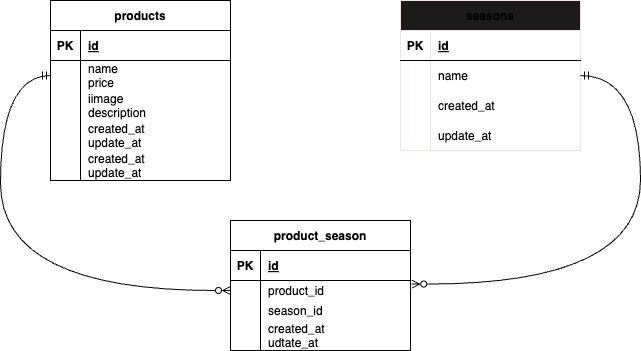

The diagram above was exported from draw.io. Its source (the exported page's mxGraphModel, read from the mxfile embedded in the PNG):
<mxGraphModel dx="1099" dy="546" grid="1" gridSize="10" guides="1" tooltips="1" connect="1" arrows="1" fold="1" page="1" pageScale="1" pageWidth="827" pageHeight="1169" background="#ffffff" math="0" shadow="0">
  <root>
    <mxCell id="0" />
    <mxCell id="1" parent="0" />
    <mxCell id="2" value="products" style="shape=table;startSize=30;container=1;collapsible=1;childLayout=tableLayout;fixedRows=1;rowLines=0;fontStyle=1;align=center;resizeLast=1;" parent="1" vertex="1">
      <mxGeometry x="100" y="80" width="180" height="180" as="geometry" />
    </mxCell>
    <mxCell id="3" value="" style="shape=tableRow;horizontal=0;startSize=0;swimlaneHead=0;swimlaneBody=0;fillColor=none;collapsible=0;dropTarget=0;points=[[0,0.5],[1,0.5]];portConstraint=eastwest;top=0;left=0;right=0;bottom=1;" parent="2" vertex="1">
      <mxGeometry y="30" width="180" height="30" as="geometry" />
    </mxCell>
    <mxCell id="4" value="PK" style="shape=partialRectangle;connectable=0;fillColor=none;top=0;left=0;bottom=0;right=0;fontStyle=1;overflow=hidden;" parent="3" vertex="1">
      <mxGeometry width="30" height="30" as="geometry">
        <mxRectangle width="30" height="30" as="alternateBounds" />
      </mxGeometry>
    </mxCell>
    <mxCell id="5" value="id" style="shape=partialRectangle;connectable=0;fillColor=none;top=0;left=0;bottom=0;right=0;align=left;spacingLeft=6;fontStyle=5;overflow=hidden;" parent="3" vertex="1">
      <mxGeometry x="30" width="150" height="30" as="geometry">
        <mxRectangle width="150" height="30" as="alternateBounds" />
      </mxGeometry>
    </mxCell>
    <mxCell id="6" value="" style="shape=tableRow;horizontal=0;startSize=0;swimlaneHead=0;swimlaneBody=0;fillColor=none;collapsible=0;dropTarget=0;points=[[0,0.5],[1,0.5]];portConstraint=eastwest;top=0;left=0;right=0;bottom=0;" parent="2" vertex="1">
      <mxGeometry y="60" width="180" height="30" as="geometry" />
    </mxCell>
    <mxCell id="7" value="" style="shape=partialRectangle;connectable=0;fillColor=none;top=0;left=0;bottom=0;right=0;editable=1;overflow=hidden;" parent="6" vertex="1">
      <mxGeometry width="30" height="30" as="geometry">
        <mxRectangle width="30" height="30" as="alternateBounds" />
      </mxGeometry>
    </mxCell>
    <mxCell id="8" value="name&#10;price" style="shape=partialRectangle;connectable=0;fillColor=none;top=0;left=0;bottom=0;right=0;align=left;spacingLeft=6;overflow=hidden;" parent="6" vertex="1">
      <mxGeometry x="30" width="150" height="30" as="geometry">
        <mxRectangle width="150" height="30" as="alternateBounds" />
      </mxGeometry>
    </mxCell>
    <mxCell id="9" value="" style="shape=tableRow;horizontal=0;startSize=0;swimlaneHead=0;swimlaneBody=0;fillColor=none;collapsible=0;dropTarget=0;points=[[0,0.5],[1,0.5]];portConstraint=eastwest;top=0;left=0;right=0;bottom=0;" parent="2" vertex="1">
      <mxGeometry y="90" width="180" height="30" as="geometry" />
    </mxCell>
    <mxCell id="10" value="" style="shape=partialRectangle;connectable=0;fillColor=none;top=0;left=0;bottom=0;right=0;editable=1;overflow=hidden;" parent="9" vertex="1">
      <mxGeometry width="30" height="30" as="geometry">
        <mxRectangle width="30" height="30" as="alternateBounds" />
      </mxGeometry>
    </mxCell>
    <mxCell id="11" value="iimage&#10;description" style="shape=partialRectangle;connectable=0;fillColor=none;top=0;left=0;bottom=0;right=0;align=left;spacingLeft=6;overflow=hidden;" parent="9" vertex="1">
      <mxGeometry x="30" width="150" height="30" as="geometry">
        <mxRectangle width="150" height="30" as="alternateBounds" />
      </mxGeometry>
    </mxCell>
    <mxCell id="43" value="" style="shape=tableRow;horizontal=0;startSize=0;swimlaneHead=0;swimlaneBody=0;fillColor=none;collapsible=0;dropTarget=0;points=[[0,0.5],[1,0.5]];portConstraint=eastwest;top=0;left=0;right=0;bottom=0;" vertex="1" parent="2">
      <mxGeometry y="120" width="180" height="30" as="geometry" />
    </mxCell>
    <mxCell id="44" value="" style="shape=partialRectangle;connectable=0;fillColor=none;top=0;left=0;bottom=0;right=0;editable=1;overflow=hidden;" vertex="1" parent="43">
      <mxGeometry width="30" height="30" as="geometry">
        <mxRectangle width="30" height="30" as="alternateBounds" />
      </mxGeometry>
    </mxCell>
    <mxCell id="45" value="created_at&#10;update_at" style="shape=partialRectangle;connectable=0;fillColor=none;top=0;left=0;bottom=0;right=0;align=left;spacingLeft=6;overflow=hidden;" vertex="1" parent="43">
      <mxGeometry x="30" width="150" height="30" as="geometry">
        <mxRectangle width="150" height="30" as="alternateBounds" />
      </mxGeometry>
    </mxCell>
    <mxCell id="12" value="" style="shape=tableRow;horizontal=0;startSize=0;swimlaneHead=0;swimlaneBody=0;fillColor=none;collapsible=0;dropTarget=0;points=[[0,0.5],[1,0.5]];portConstraint=eastwest;top=0;left=0;right=0;bottom=0;" parent="2" vertex="1">
      <mxGeometry y="150" width="180" height="30" as="geometry" />
    </mxCell>
    <mxCell id="13" value="" style="shape=partialRectangle;connectable=0;fillColor=none;top=0;left=0;bottom=0;right=0;editable=1;overflow=hidden;" parent="12" vertex="1">
      <mxGeometry width="30" height="30" as="geometry">
        <mxRectangle width="30" height="30" as="alternateBounds" />
      </mxGeometry>
    </mxCell>
    <mxCell id="14" value="created_at&#10;update_at" style="shape=partialRectangle;connectable=0;fillColor=none;top=0;left=0;bottom=0;right=0;align=left;spacingLeft=6;overflow=hidden;" parent="12" vertex="1">
      <mxGeometry x="30" width="150" height="30" as="geometry">
        <mxRectangle width="150" height="30" as="alternateBounds" />
      </mxGeometry>
    </mxCell>
    <mxCell id="15" value="seasons" style="shape=table;startSize=30;container=1;collapsible=1;childLayout=tableLayout;fixedRows=1;rowLines=0;fontStyle=1;align=center;resizeLast=1;strokeColor=#F0E4E4;fillColor=#1D1A1B;" vertex="1" parent="1">
      <mxGeometry x="450" y="80" width="180" height="150" as="geometry" />
    </mxCell>
    <mxCell id="16" value="" style="shape=tableRow;horizontal=0;startSize=0;swimlaneHead=0;swimlaneBody=0;fillColor=none;collapsible=0;dropTarget=0;points=[[0,0.5],[1,0.5]];portConstraint=eastwest;top=0;left=0;right=0;bottom=1;" vertex="1" parent="15">
      <mxGeometry y="30" width="180" height="30" as="geometry" />
    </mxCell>
    <mxCell id="17" value="PK" style="shape=partialRectangle;connectable=0;fillColor=none;top=0;left=0;bottom=0;right=0;fontStyle=1;overflow=hidden;" vertex="1" parent="16">
      <mxGeometry width="30" height="30" as="geometry">
        <mxRectangle width="30" height="30" as="alternateBounds" />
      </mxGeometry>
    </mxCell>
    <mxCell id="18" value="id" style="shape=partialRectangle;connectable=0;fillColor=none;top=0;left=0;bottom=0;right=0;align=left;spacingLeft=6;fontStyle=5;overflow=hidden;" vertex="1" parent="16">
      <mxGeometry x="30" width="150" height="30" as="geometry">
        <mxRectangle width="150" height="30" as="alternateBounds" />
      </mxGeometry>
    </mxCell>
    <mxCell id="19" value="" style="shape=tableRow;horizontal=0;startSize=0;swimlaneHead=0;swimlaneBody=0;fillColor=none;collapsible=0;dropTarget=0;points=[[0,0.5],[1,0.5]];portConstraint=eastwest;top=0;left=0;right=0;bottom=0;" vertex="1" parent="15">
      <mxGeometry y="60" width="180" height="30" as="geometry" />
    </mxCell>
    <mxCell id="20" value="" style="shape=partialRectangle;connectable=0;fillColor=none;top=0;left=0;bottom=0;right=0;editable=1;overflow=hidden;" vertex="1" parent="19">
      <mxGeometry width="30" height="30" as="geometry">
        <mxRectangle width="30" height="30" as="alternateBounds" />
      </mxGeometry>
    </mxCell>
    <mxCell id="21" value="name" style="shape=partialRectangle;connectable=0;fillColor=none;top=0;left=0;bottom=0;right=0;align=left;spacingLeft=6;overflow=hidden;" vertex="1" parent="19">
      <mxGeometry x="30" width="150" height="30" as="geometry">
        <mxRectangle width="150" height="30" as="alternateBounds" />
      </mxGeometry>
    </mxCell>
    <mxCell id="22" value="" style="shape=tableRow;horizontal=0;startSize=0;swimlaneHead=0;swimlaneBody=0;fillColor=none;collapsible=0;dropTarget=0;points=[[0,0.5],[1,0.5]];portConstraint=eastwest;top=0;left=0;right=0;bottom=0;" vertex="1" parent="15">
      <mxGeometry y="90" width="180" height="30" as="geometry" />
    </mxCell>
    <mxCell id="23" value="" style="shape=partialRectangle;connectable=0;fillColor=none;top=0;left=0;bottom=0;right=0;editable=1;overflow=hidden;" vertex="1" parent="22">
      <mxGeometry width="30" height="30" as="geometry">
        <mxRectangle width="30" height="30" as="alternateBounds" />
      </mxGeometry>
    </mxCell>
    <mxCell id="24" value="created_at" style="shape=partialRectangle;connectable=0;fillColor=none;top=0;left=0;bottom=0;right=0;align=left;spacingLeft=6;overflow=hidden;" vertex="1" parent="22">
      <mxGeometry x="30" width="150" height="30" as="geometry">
        <mxRectangle width="150" height="30" as="alternateBounds" />
      </mxGeometry>
    </mxCell>
    <mxCell id="25" value="" style="shape=tableRow;horizontal=0;startSize=0;swimlaneHead=0;swimlaneBody=0;fillColor=none;collapsible=0;dropTarget=0;points=[[0,0.5],[1,0.5]];portConstraint=eastwest;top=0;left=0;right=0;bottom=0;" vertex="1" parent="15">
      <mxGeometry y="120" width="180" height="30" as="geometry" />
    </mxCell>
    <mxCell id="26" value="" style="shape=partialRectangle;connectable=0;fillColor=none;top=0;left=0;bottom=0;right=0;editable=1;overflow=hidden;" vertex="1" parent="25">
      <mxGeometry width="30" height="30" as="geometry">
        <mxRectangle width="30" height="30" as="alternateBounds" />
      </mxGeometry>
    </mxCell>
    <mxCell id="27" value="update_at" style="shape=partialRectangle;connectable=0;fillColor=none;top=0;left=0;bottom=0;right=0;align=left;spacingLeft=6;overflow=hidden;" vertex="1" parent="25">
      <mxGeometry x="30" width="150" height="30" as="geometry">
        <mxRectangle width="150" height="30" as="alternateBounds" />
      </mxGeometry>
    </mxCell>
    <mxCell id="28" value="product_season" style="shape=table;startSize=30;container=1;collapsible=1;childLayout=tableLayout;fixedRows=1;rowLines=0;fontStyle=1;align=center;resizeLast=1;" vertex="1" parent="1">
      <mxGeometry x="280" y="300" width="180" height="130" as="geometry" />
    </mxCell>
    <mxCell id="29" value="" style="shape=tableRow;horizontal=0;startSize=0;swimlaneHead=0;swimlaneBody=0;fillColor=none;collapsible=0;dropTarget=0;points=[[0,0.5],[1,0.5]];portConstraint=eastwest;top=0;left=0;right=0;bottom=1;" vertex="1" parent="28">
      <mxGeometry y="30" width="180" height="30" as="geometry" />
    </mxCell>
    <mxCell id="30" value="PK" style="shape=partialRectangle;connectable=0;fillColor=none;top=0;left=0;bottom=0;right=0;fontStyle=1;overflow=hidden;" vertex="1" parent="29">
      <mxGeometry width="30" height="30" as="geometry">
        <mxRectangle width="30" height="30" as="alternateBounds" />
      </mxGeometry>
    </mxCell>
    <mxCell id="31" value="id" style="shape=partialRectangle;connectable=0;fillColor=none;top=0;left=0;bottom=0;right=0;align=left;spacingLeft=6;fontStyle=5;overflow=hidden;" vertex="1" parent="29">
      <mxGeometry x="30" width="150" height="30" as="geometry">
        <mxRectangle width="150" height="30" as="alternateBounds" />
      </mxGeometry>
    </mxCell>
    <mxCell id="32" value="" style="shape=tableRow;horizontal=0;startSize=0;swimlaneHead=0;swimlaneBody=0;fillColor=none;collapsible=0;dropTarget=0;points=[[0,0.5],[1,0.5]];portConstraint=eastwest;top=0;left=0;right=0;bottom=0;" vertex="1" parent="28">
      <mxGeometry y="60" width="180" height="20" as="geometry" />
    </mxCell>
    <mxCell id="33" value="" style="shape=partialRectangle;connectable=0;fillColor=none;top=0;left=0;bottom=0;right=0;editable=1;overflow=hidden;" vertex="1" parent="32">
      <mxGeometry width="30" height="20" as="geometry">
        <mxRectangle width="30" height="20" as="alternateBounds" />
      </mxGeometry>
    </mxCell>
    <mxCell id="34" value="product_id" style="shape=partialRectangle;connectable=0;fillColor=none;top=0;left=0;bottom=0;right=0;align=left;spacingLeft=6;overflow=hidden;" vertex="1" parent="32">
      <mxGeometry x="30" width="150" height="20" as="geometry">
        <mxRectangle width="150" height="20" as="alternateBounds" />
      </mxGeometry>
    </mxCell>
    <mxCell id="35" value="" style="shape=tableRow;horizontal=0;startSize=0;swimlaneHead=0;swimlaneBody=0;fillColor=none;collapsible=0;dropTarget=0;points=[[0,0.5],[1,0.5]];portConstraint=eastwest;top=0;left=0;right=0;bottom=0;" vertex="1" parent="28">
      <mxGeometry y="80" width="180" height="20" as="geometry" />
    </mxCell>
    <mxCell id="36" value="" style="shape=partialRectangle;connectable=0;fillColor=none;top=0;left=0;bottom=0;right=0;editable=1;overflow=hidden;" vertex="1" parent="35">
      <mxGeometry width="30" height="20" as="geometry">
        <mxRectangle width="30" height="20" as="alternateBounds" />
      </mxGeometry>
    </mxCell>
    <mxCell id="37" value="season_id" style="shape=partialRectangle;connectable=0;fillColor=none;top=0;left=0;bottom=0;right=0;align=left;spacingLeft=6;overflow=hidden;" vertex="1" parent="35">
      <mxGeometry x="30" width="150" height="20" as="geometry">
        <mxRectangle width="150" height="20" as="alternateBounds" />
      </mxGeometry>
    </mxCell>
    <mxCell id="38" value="" style="shape=tableRow;horizontal=0;startSize=0;swimlaneHead=0;swimlaneBody=0;fillColor=none;collapsible=0;dropTarget=0;points=[[0,0.5],[1,0.5]];portConstraint=eastwest;top=0;left=0;right=0;bottom=0;" vertex="1" parent="28">
      <mxGeometry y="100" width="180" height="30" as="geometry" />
    </mxCell>
    <mxCell id="39" value="" style="shape=partialRectangle;connectable=0;fillColor=none;top=0;left=0;bottom=0;right=0;editable=1;overflow=hidden;" vertex="1" parent="38">
      <mxGeometry width="30" height="30" as="geometry">
        <mxRectangle width="30" height="30" as="alternateBounds" />
      </mxGeometry>
    </mxCell>
    <mxCell id="40" value="created_at&#10;udtate_at" style="shape=partialRectangle;connectable=0;fillColor=none;top=0;left=0;bottom=0;right=0;align=left;spacingLeft=6;overflow=hidden;" vertex="1" parent="38">
      <mxGeometry x="30" width="150" height="30" as="geometry">
        <mxRectangle width="150" height="30" as="alternateBounds" />
      </mxGeometry>
    </mxCell>
    <mxCell id="41" style="edgeStyle=orthogonalEdgeStyle;curved=1;html=1;exitX=0;exitY=0.5;exitDx=0;exitDy=0;entryX=0;entryY=0.5;entryDx=0;entryDy=0;strokeColor=default;startArrow=ERmandOne;startFill=0;endArrow=ERzeroToMany;endFill=0;" edge="1" parent="1" source="6" target="32">
      <mxGeometry relative="1" as="geometry">
        <Array as="points">
          <mxPoint x="50" y="155" />
          <mxPoint x="50" y="370" />
        </Array>
      </mxGeometry>
    </mxCell>
    <mxCell id="46" style="edgeStyle=orthogonalEdgeStyle;curved=1;html=1;exitX=1;exitY=0.5;exitDx=0;exitDy=0;strokeColor=default;startArrow=ERmandOne;startFill=0;endArrow=ERzeroToMany;endFill=0;entryX=1.007;entryY=0.178;entryDx=0;entryDy=0;entryPerimeter=0;" edge="1" parent="1" source="19" target="32">
      <mxGeometry relative="1" as="geometry">
        <mxPoint x="470" y="360" as="targetPoint" />
        <Array as="points">
          <mxPoint x="690" y="155" />
          <mxPoint x="690" y="364" />
        </Array>
      </mxGeometry>
    </mxCell>
  </root>
</mxGraphModel>